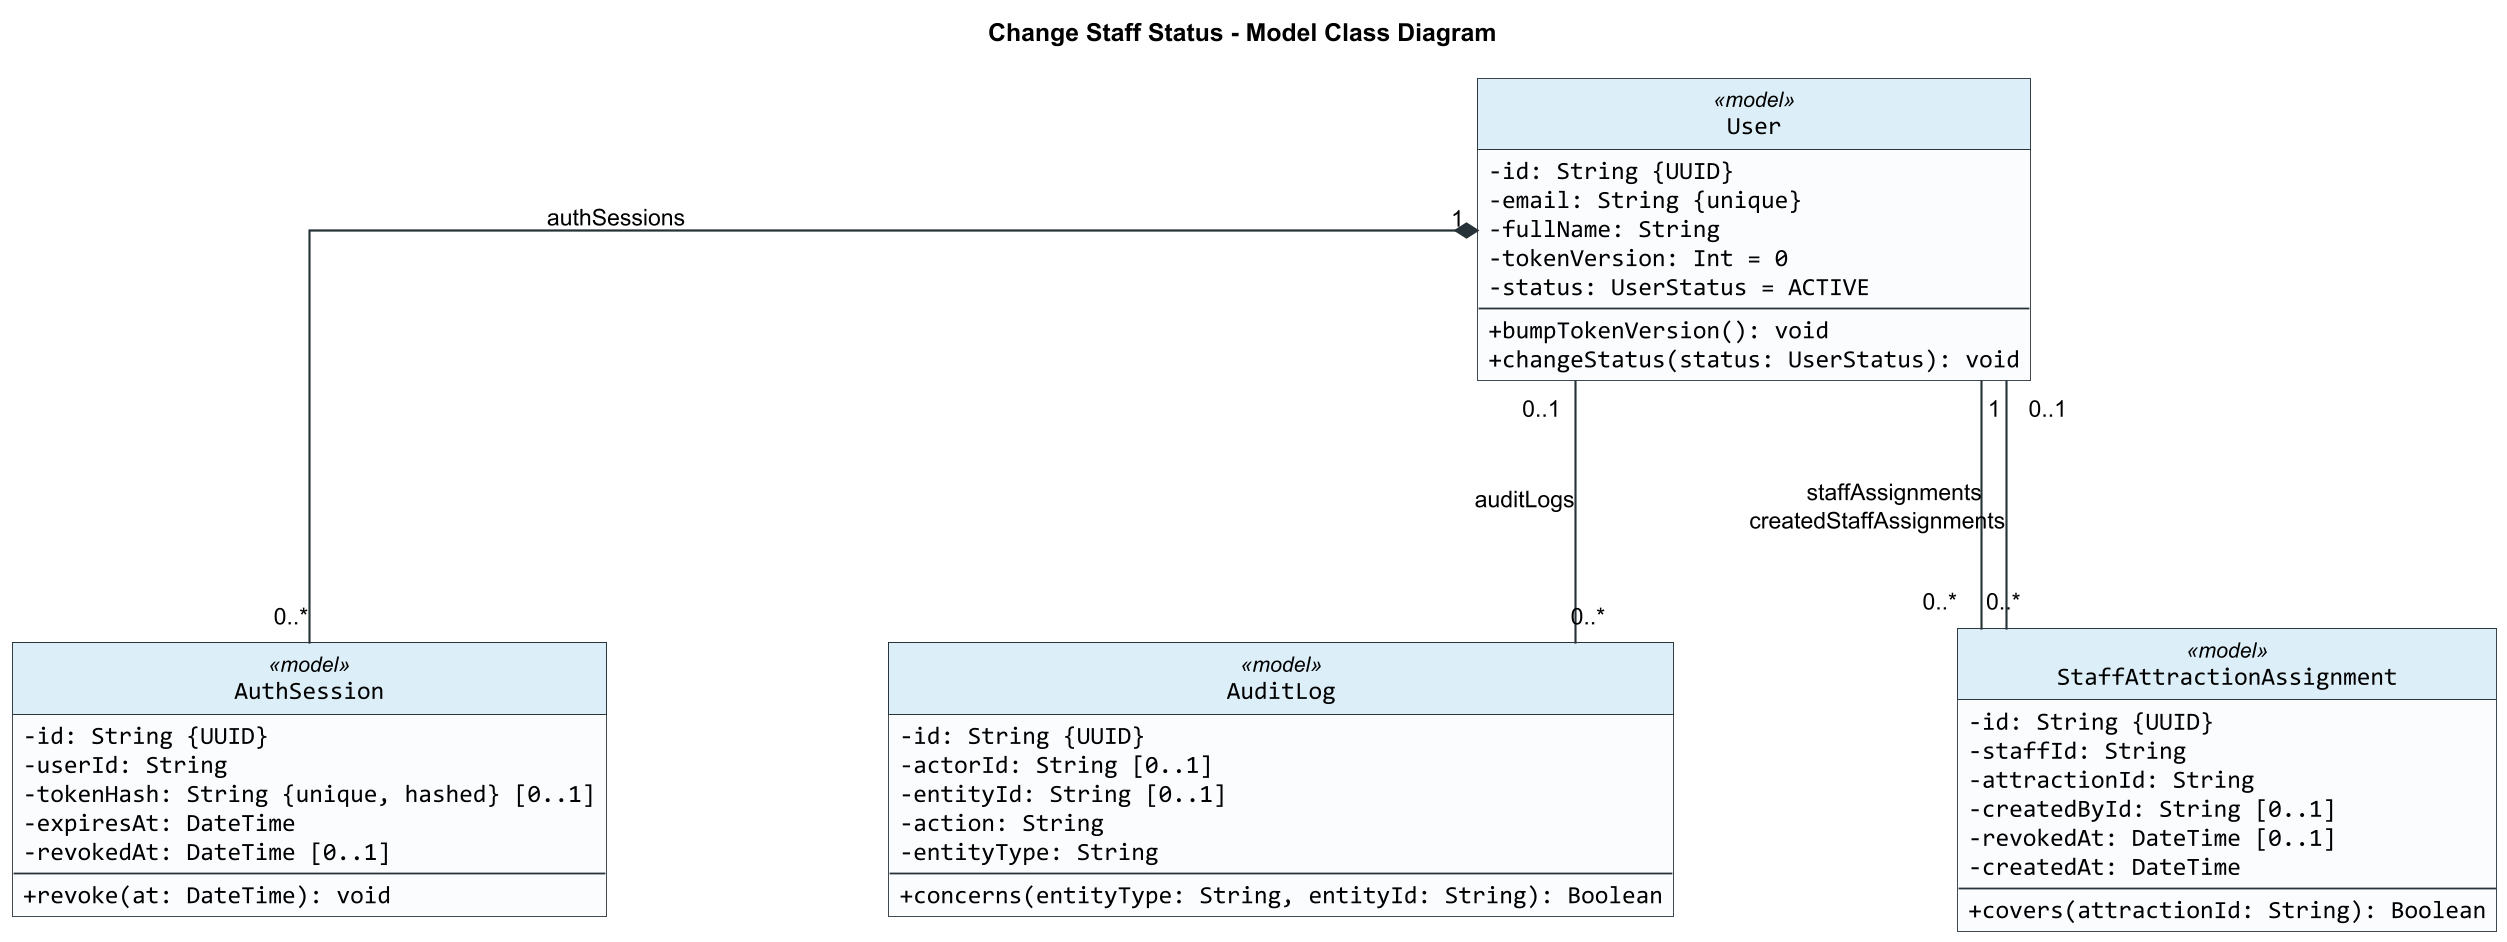

The diagram above was rendered by PlantUML. Its source (embedded in the PNG):
@startuml
title Change Staff Status - Model Class Diagram

skinparam backgroundColor #FFFFFF
skinparam shadowing false
skinparam roundCorner 0
skinparam dpi 170
skinparam defaultFontName Arial
skinparam classFontName Arial
skinparam classAttributeFontName Consolas
skinparam classAttributeIconSize 0
skinparam classBorderColor #263238
skinparam classBackgroundColor #FAFCFD
skinparam classHeaderBackgroundColor #DCEEF8
skinparam ArrowColor #263238
skinparam ArrowThickness 1.2
skinparam linetype ortho
skinparam nodesep 160
skinparam ranksep 140
hide circle

class User <<model>> {
  -id: String {UUID}
  -email: String {unique}
  -fullName: String
  -tokenVersion: Int = 0
  -status: UserStatus = ACTIVE
  --
  +bumpTokenVersion(): void
  +changeStatus(status: UserStatus): void
}

class AuthSession <<model>> {
  -id: String {UUID}
  -userId: String
  -tokenHash: String {unique, hashed} [0..1]
  -expiresAt: DateTime
  -revokedAt: DateTime [0..1]
  --
  +revoke(at: DateTime): void
}

class AuditLog <<model>> {
  -id: String {UUID}
  -actorId: String [0..1]
  -entityId: String [0..1]
  -action: String
  -entityType: String
  --
  +concerns(entityType: String, entityId: String): Boolean
}

class StaffAttractionAssignment <<model>> {
  -id: String {UUID}
  -staffId: String
  -attractionId: String
  -createdById: String [0..1]
  -revokedAt: DateTime [0..1]
  -createdAt: DateTime
  --
  +covers(attractionId: String): Boolean
}

User "1" *-- "0..*" AuthSession : authSessions
User "0..1" -- "0..*" AuditLog : auditLogs
User "1" -- "0..*" StaffAttractionAssignment : staffAssignments
User "0..1" -- "0..*" StaffAttractionAssignment : createdStaffAssignments

@enduml